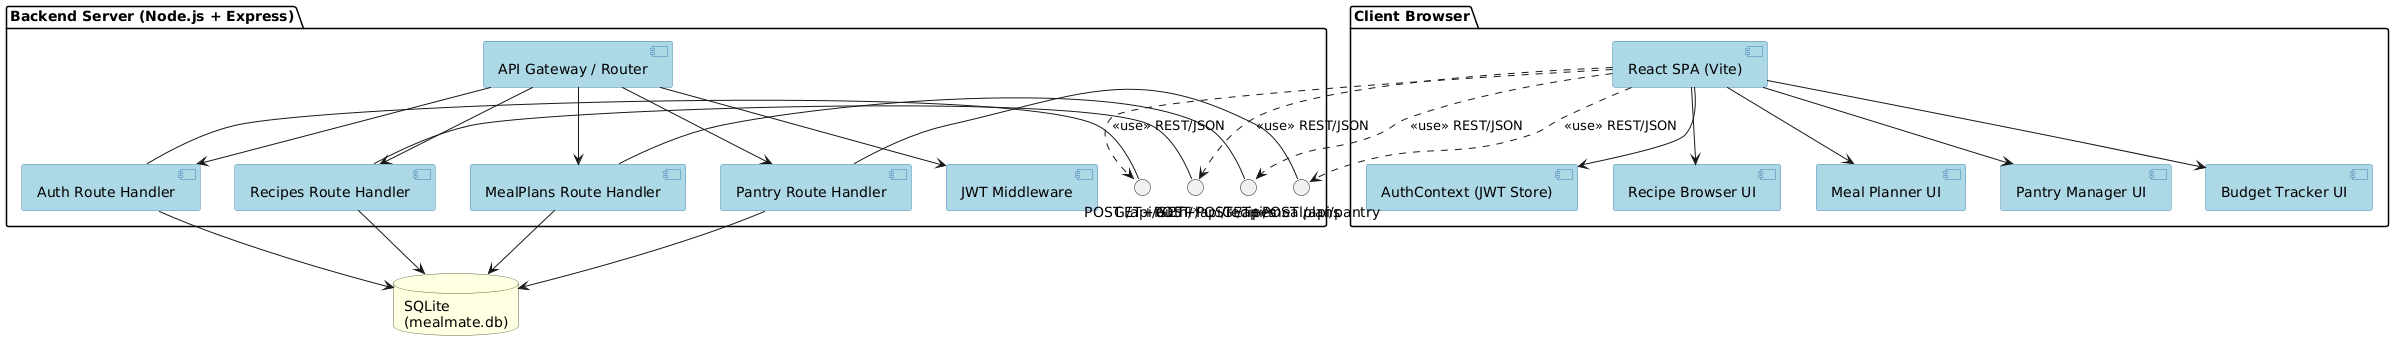

The diagram above was rendered by PlantUML. Its source (embedded in the PNG):
@startuml MealMate_ComponentDiagram
skinparam component {
  BackgroundColor LightBlue
  BorderColor SteelBlue
}
skinparam database {
  BackgroundColor LightYellow
  BorderColor DarkOliveGreen
}

package "Client Browser" {
  [React SPA (Vite)]         as FE
  [AuthContext (JWT Store)]  as Auth
  [Recipe Browser UI]        as RecipeUI
  [Meal Planner UI]          as PlannerUI
  [Pantry Manager UI]        as PantryUI
  [Budget Tracker UI]        as BudgetUI

  FE --> Auth
  FE --> RecipeUI
  FE --> PlannerUI
  FE --> PantryUI
  FE --> BudgetUI
}

package "Backend Server (Node.js + Express)" {
  [API Gateway / Router]     as Gateway
  [Auth Route Handler]       as AuthRoute
  [Recipes Route Handler]    as RecipesRoute
  [MealPlans Route Handler]  as PlansRoute
  [Pantry Route Handler]     as PantryRoute
  [JWT Middleware]           as JWTMid

  () "POST /api/auth/*"        as IAuth
  () "GET+POST /api/recipes"   as IRecipes
  () "GET+POST /api/mealplans" as IPlans
  () "GET+POST /api/pantry"    as IPantry

  Gateway --> JWTMid
  Gateway --> AuthRoute
  Gateway --> RecipesRoute
  Gateway --> PlansRoute
  Gateway --> PantryRoute

  AuthRoute    - IAuth
  RecipesRoute - IRecipes
  PlansRoute   - IPlans
  PantryRoute  - IPantry
}

database "SQLite\n(mealmate.db)" as DB

RecipesRoute --> DB
PlansRoute   --> DB
PantryRoute  --> DB
AuthRoute    --> DB

FE ..> IAuth     : <<use>> REST/JSON
FE ..> IRecipes  : <<use>> REST/JSON
FE ..> IPlans    : <<use>> REST/JSON
FE ..> IPantry   : <<use>> REST/JSON
@enduml